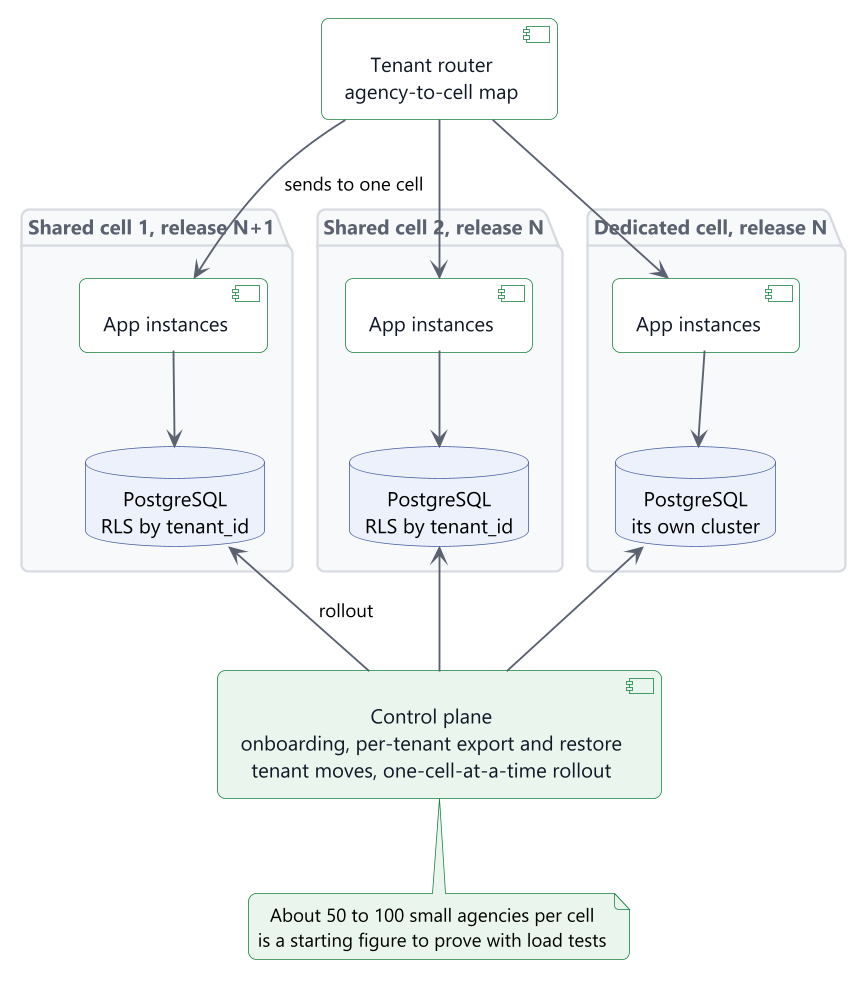

The diagram above was rendered by PlantUML. Its source (embedded in the PNG):
@startuml
!include include/common.puml
hide stereotype
' title.th: เซลล์และบริการระดับรวม
' title.en: Cells and the global services
' desc.th: Router ระดับรวมส่งแต่ละหน่วยงานไปยังเซลล์ของตน หน่วยงานขนาดเล็กใช้เซลล์ร่วม หน่วยงานขนาดใหญ่มีเซลล์เฉพาะ Control plane ทยอยปล่อยรุ่นทีละเซลล์ และย้ายหน่วยงานระหว่างเซลล์ได้
' desc.en: A global router sends each agency to its cell. Small agencies share cells, and a large agency has its own. The control plane rolls out one cell at a time and can move an agency between cells.
skinparam nodesep 34
skinparam ranksep 60
component "$t("Tenant router\nแผนที่หน่วยงานถึงเซลล์", "Tenant router\nagency-to-cell map")" as r
package "$t("เซลล์ร่วม 1, รุ่น N+1", "Shared cell 1, release N+1")" as c1 {
  component "$t("อินสแตนซ์แอป", "App instances")" as a1
  database "PostgreSQL\n$t("RLS ตาม tenant_id", "RLS by tenant_id")" as d1
}
package "$t("เซลล์ร่วม 2, รุ่น N", "Shared cell 2, release N")" as c2 {
  component "$t("อินสแตนซ์แอป", "App instances")" as a2
  database "PostgreSQL\n$t("RLS ตาม tenant_id", "RLS by tenant_id")" as d2
}
package "$t("เซลล์เฉพาะ, รุ่น N", "Dedicated cell, release N")" as c3 {
  component "$t("อินสแตนซ์แอป", "App instances")" as a3
  database "PostgreSQL\n$t("คลัสเตอร์ของตนเอง", "its own cluster")" as d3
}
component "$t("Control plane\nรับหน่วยงานใหม่ ส่งออกและกู้คืนรายหน่วยงาน\nย้ายหน่วยงาน ปล่อยรุ่นทีละเซลล์", "Control plane\nonboarding, per-tenant export and restore\ntenant moves, one-cell-at-a-time rollout")" as cp <<ops>>
r --> a1 : $t("ส่งไปเซลล์เดียว", "sends to one cell")
r --> a2
r --> a3
a1 --> d1
a2 --> d2
a3 --> d3
d1 <-- cp : $t("ปล่อยรุ่น", "rollout")
d2 <-- cp
d3 <-- cp
note bottom of cp
  $t("เซลล์ละประมาณ 50 ถึง 100 หน่วยงานขนาดเล็ก", "About 50 to 100 small agencies per cell")
  $t("เป็นค่าเริ่มต้นที่ต้องพิสูจน์ด้วย load test", "is a starting figure to prove with load tests")
end note
@enduml